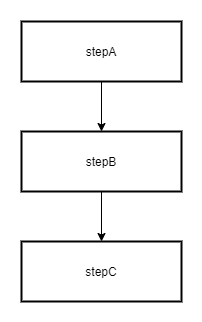

The diagram above was exported from draw.io. Its source (the exported page's mxGraphModel, read from the mxfile embedded in the PNG):
<mxGraphModel dx="1086" dy="798" grid="1" gridSize="10" guides="1" tooltips="1" connect="1" arrows="1" fold="1" page="1" pageScale="1" pageWidth="827" pageHeight="1169" math="0" shadow="0">
  <root>
    <mxCell id="0" />
    <mxCell id="1" parent="0" />
    <mxCell id="OPByu2yppGgVJaghiLvj-5" value="" style="edgeStyle=orthogonalEdgeStyle;rounded=0;orthogonalLoop=1;jettySize=auto;html=1;" edge="1" parent="1" source="OPByu2yppGgVJaghiLvj-1" target="OPByu2yppGgVJaghiLvj-2">
      <mxGeometry relative="1" as="geometry" />
    </mxCell>
    <mxCell id="OPByu2yppGgVJaghiLvj-1" value="stepA" style="rounded=0;whiteSpace=wrap;html=1;strokeWidth=2;" vertex="1" parent="1">
      <mxGeometry x="330" y="190" width="160" height="60" as="geometry" />
    </mxCell>
    <mxCell id="OPByu2yppGgVJaghiLvj-6" value="" style="edgeStyle=orthogonalEdgeStyle;rounded=0;orthogonalLoop=1;jettySize=auto;html=1;" edge="1" parent="1" source="OPByu2yppGgVJaghiLvj-2" target="OPByu2yppGgVJaghiLvj-3">
      <mxGeometry relative="1" as="geometry" />
    </mxCell>
    <mxCell id="OPByu2yppGgVJaghiLvj-2" value="stepB" style="rounded=0;whiteSpace=wrap;html=1;strokeWidth=2;" vertex="1" parent="1">
      <mxGeometry x="330" y="300" width="160" height="60" as="geometry" />
    </mxCell>
    <mxCell id="OPByu2yppGgVJaghiLvj-3" value="stepC" style="rounded=0;whiteSpace=wrap;html=1;strokeWidth=2;" vertex="1" parent="1">
      <mxGeometry x="330" y="410" width="160" height="60" as="geometry" />
    </mxCell>
  </root>
</mxGraphModel>